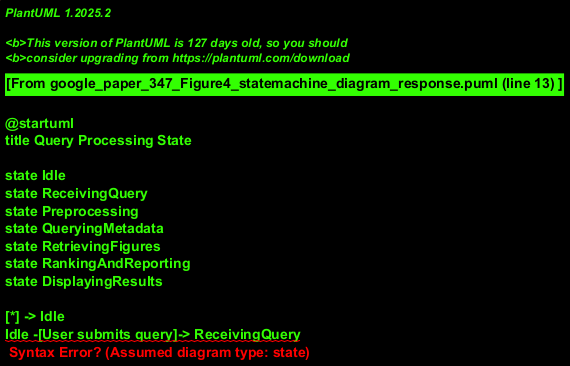

The diagram above was rendered by PlantUML. Its source (embedded in the PNG):
@startuml
title Query Processing State

state Idle
state ReceivingQuery
state Preprocessing
state QueryingMetadata
state RetrievingFigures
state RankingAndReporting
state DisplayingResults

[*] -> Idle
Idle -[User submits query]-> ReceivingQuery
ReceivingQuery -> Preprocessing : Query received
note on link: Initial query data passed.

Preprocessing: entry / Start preprocessing
Preprocessing: do / Convert query to vector
Preprocessing -[Preprocessing complete]-> QueryingMetadata : Query vector generated
note on link: Output is query vector.

QueryingMetadata: entry / Send query vector
QueryingMetadata: do / Await Figure IDs
QueryingMetadata -[Figure IDs received]-> RetrievingFigures : Figure IDs list available
note on link: Output is Figure IDs.

RetrievingFigures: entry / Send Figure IDs
RetrievingFigures: do / Await Similar Figures data
RetrievingFigures -[Similar Figures received]-> RankingAndReporting : Figure data list available
note on link: Output is Similar Figures.

RankingAndReporting: entry / Start ranking process
RankingAndReporting: do / Calculate similarity, rank, generate percentage
RankingAndReporting -[Report generated]-> DisplayingResults : Plagiarism report ready

DisplayingResults: entry / Prepare display
DisplayingResults: do / Show report to user
DisplayingResults -[User acknowledges/closes]-> Idle
note on link: System returns to idle after results are displayed.

note right of Idle
  System is waiting for a new query.
  This is the assumed initial and final state
  for a query lifecycle.
end note
@enduml